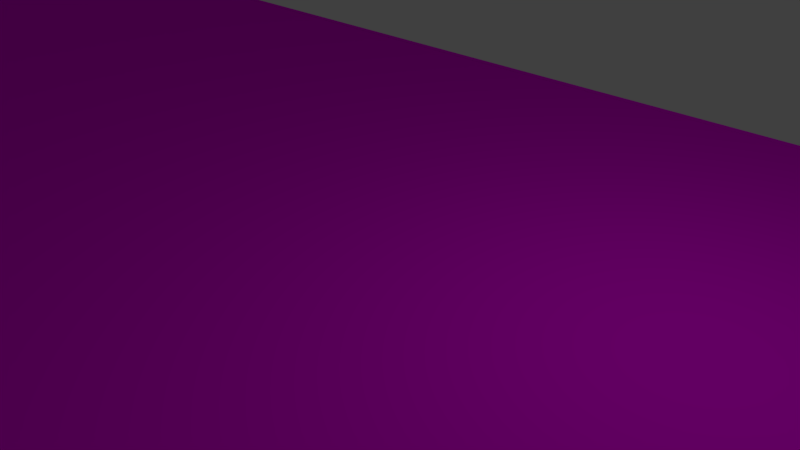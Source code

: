 # Source: valentin_library.blend  (saved by Blender 2.79.0; exported with 4.5.12 LTS)
import bpy
from mathutils import Matrix  # noqa: F401  (used for matrix-valued properties, if any)

bpy.ops.wm.read_factory_settings(use_empty=True)
scene = bpy.context.scene
scene.name = 'Scene'

# ---- collections
col_collection_1 = bpy.data.collections.new('Collection 1'); scene.collection.children.link(col_collection_1)

# ---- images (referenced by path relative to the original .blend; pixels are not part of the script)
import os
ASSET_DIR = os.environ.get("B2B_ASSET_DIR", "")  # directory of the original .blend (textures are referenced by path, not embedded)
HERE = os.path.dirname(os.path.abspath(__file__))  # packed textures are extracted next to this script under _unpacked/

def load_image(name, relpath, width, height, colorspace="sRGB"):
    """Load a texture the original file referenced (path relative to the .blend, or extracted next to this script)."""
    p = next((c for c in (os.path.join(HERE, relpath), os.path.join(ASSET_DIR, relpath)) if relpath and os.path.exists(c)), "")
    if p:
        img = bpy.data.images.load(p, check_existing=True)
        img.name = name
    else:  # same state as the original file: an image datablock whose file is absent (Cycles renders it pink)
        img = bpy.data.images.new(name, width, height)
        img.source = "FILE"
        img.filepath = "//" + (relpath or name)
    img.colorspace_settings.name = colorspace
    return img
img_wood_jpg = load_image('wood.jpg', 'wood.jpg', 1024, 1024, 'sRGB')

# ---- materials (node trees are filled in below, after node groups)
mat_wall = bpy.data.materials.new('Wall')
mat_wall.alpha_threshold = 0.0
mat_wall.diffuse_color = (0.8, 0.3535, 0.1169, 1.0)
mat_wall.specular_color = (1.0, 0.2738, 0.04349)
mat_wall.roughness = 0.5
mat_material_001 = bpy.data.materials.new('Material.001')
mat_material_001.alpha_threshold = 0.0
mat_material_001.roughness = 0.5
mat_material = bpy.data.materials.new('Material')
mat_material.alpha_threshold = 0.0
mat_material.roughness = 0.5

# ---- material node trees
mat_wall.use_nodes = True; mat_wall.node_tree.nodes.clear()
_N = mat_wall.node_tree.nodes; _L = mat_wall.node_tree.links
n0 = _N.new('ShaderNodeOutputMaterial'); n0.name = 'Material Output'; n0.location = (300, 300)
n1 = _N.new('ShaderNodeBsdfDiffuse'); n1.name = 'Diffuse BSDF'; n1.location = (10, 300)
n2 = _N.new('ShaderNodeTexImage'); n2.name = 'Image Texture'; n2.location = (-180, 300)
n2.width = 140
n2.image = img_wood_jpg
_L.new(n1.outputs[0], n0.inputs[0])
_L.new(n2.outputs[0], n1.inputs[0])
n0.is_active_output = True
mat_material_001.use_nodes = True; mat_material_001.node_tree.nodes.clear()
_N = mat_material_001.node_tree.nodes; _L = mat_material_001.node_tree.links
n0 = _N.new('ShaderNodeOutputMaterial'); n0.name = 'Material Output'; n0.location = (300, 300)
n1 = _N.new('ShaderNodeBsdfDiffuse'); n1.name = 'Diffuse BSDF'; n1.location = (10, 300)
n2 = _N.new('ShaderNodeTexImage'); n2.name = 'Image Texture'; n2.location = (-180, 300)
n2.width = 140
n2.image = img_wood_jpg
_L.new(n1.outputs[0], n0.inputs[0])
_L.new(n2.outputs[0], n1.inputs[0])
n0.is_active_output = True
mat_material.use_nodes = True; mat_material.node_tree.nodes.clear()
_N = mat_material.node_tree.nodes; _L = mat_material.node_tree.links
n0 = _N.new('ShaderNodeOutputMaterial'); n0.name = 'Material Output'; n0.location = (300, 300)
n1 = _N.new('ShaderNodeBsdfDiffuse'); n1.name = 'Diffuse BSDF'; n1.location = (10, 300)
n2 = _N.new('ShaderNodeTexImage'); n2.name = 'Image Texture'; n2.location = (-180, 300)
n2.width = 140
n2.image = img_wood_jpg
_L.new(n1.outputs[0], n0.inputs[0])
_L.new(n2.outputs[0], n1.inputs[0])
n0.is_active_output = True

# ---- world
world_world = bpy.data.worlds.new('World'); scene.world = world_world
world_world.color = (0.05088, 0.05088, 0.05088)
world_world.use_sun_shadow = False
world_world.sun_shadow_jitter_overblur = 0.0
world_world.cycles.sampling_method = 'MANUAL'

# ---- cameras
cam_camera = bpy.data.cameras.new('Camera')
cam_camera.clip_end = 100.0
cam_camera.lens = 35.0
cam_camera.sensor_width = 32.0
cam_camera.sensor_height = 18.0
cam_camera.ortho_scale = 7.314
cam_camera.dof.focus_distance = 0.0

# ---- lights
light_lamp = bpy.data.lights.new('Lamp', 'POINT')
light_lamp.transmission_factor = 0.0
light_lamp.cutoff_distance = 30.0
light_lamp.energy = 100.0
light_lamp.shadow_buffer_clip_start = 1.001
light_lamp.shadow_soft_size = 0.1
light_lamp.shadow_maximum_resolution = 0.006
light_lamp.use_absolute_resolution = True

# ---- meshes
me_plane_003 = bpy.data.meshes.new('Plane.003')
me_plane_003.from_pydata([(-1.0, -1.0, 0.0), (1.0, -1.0, 0.0), (-1.0, 1.0, 0.0), (1.0, 1.0, 0.0)], [], [(0, 1, 3, 2)])
_uv = me_plane_003.uv_layers.new(name='UVMap')
_uv.uv.foreach_set('vector', [0.0001, 9.998e-05, 0.9999, 9.998e-05, 0.9999, 0.9999, 9.998e-05, 0.9999])
me_plane_003.materials.append(mat_wall)
me_plane_003.use_remesh_preserve_volume = False
me_plane_003.use_remesh_preserve_attributes = False
me_plane_003.use_mirror_vertex_groups = False
me_plane_003.update()
me_plane_001 = bpy.data.meshes.new('Plane.001')
me_plane_001.from_pydata([(-1.0, -1.0, 0.0), (1.0, -1.0, 0.0), (-1.0, 1.0, 0.0), (1.0, 1.0, 0.0)], [], [(0, 1, 3, 2)])
_uv = me_plane_001.uv_layers.new(name='UVMap')
_uv.uv.foreach_set('vector', [0.0001, 9.998e-05, 0.9999, 9.998e-05, 0.9999, 0.9999, 9.998e-05, 0.9999])
me_plane_001.materials.append(mat_material_001)
me_plane_001.use_remesh_preserve_volume = False
me_plane_001.use_remesh_preserve_attributes = False
me_plane_001.use_mirror_vertex_groups = False
me_plane_001.update()
me_plane = bpy.data.meshes.new('Plane')
me_plane.from_pydata([(-1.0, -1.0, 0.0), (1.0, -1.0, 0.0), (-1.0, 1.0, 0.0), (1.0, 1.0, 0.0)], [], [(0, 1, 3, 2)])
_uv = me_plane.uv_layers.new(name='UVMap')
_uv.uv.foreach_set('vector', [0.0001, 9.998e-05, 0.9999, 9.998e-05, 0.9999, 0.9999, 9.998e-05, 0.9999])
me_plane.materials.append(mat_material)
me_plane.use_remesh_preserve_volume = False
me_plane.use_remesh_preserve_attributes = False
me_plane.use_mirror_vertex_groups = False
me_plane.update()

# ---- objects
ob_plane_002 = bpy.data.objects.new('Plane.002', me_plane_003)
ob_plane_001 = bpy.data.objects.new('Plane.001', me_plane_001)
ob_plane = bpy.data.objects.new('Plane', me_plane)
ob_lamp = bpy.data.objects.new('Lamp', light_lamp)
ob_camera = bpy.data.objects.new('Camera', cam_camera)

# ---- transforms, parenting, visibility, modifiers, constraints
ob_plane_002.location = (-0.05234, 7.615, -8.696)
ob_plane_002.rotation_euler = (1.571, -0.0, 0.0)
ob_plane_002.scale = (18.89, 8.7, 1.0)
ob_plane_002.lineart.crease_threshold = 0.0
_m = ob_plane_002.modifiers.new('Solidify', 'SOLIDIFY')
_m.thickness = 0.16
_m.nonmanifold_thickness_mode = 'FIXED'
_m.nonmanifold_merge_threshold = 0.0003
ob_plane_001.location = (-0.008544, -7.604, -8.695)
ob_plane_001.rotation_euler = (1.571, -0.0, 0.0)
ob_plane_001.scale = (18.89, 8.7, 1.0)
ob_plane_001.lineart.crease_threshold = 0.0
_m = ob_plane_001.modifiers.new('Solidify', 'SOLIDIFY')
_m.thickness = 0.16
_m.nonmanifold_thickness_mode = 'FIXED'
_m.nonmanifold_merge_threshold = 0.0003
ob_plane.location = (0.0, 0.0, 0.0)
ob_plane.scale = (18.87, 7.6, 1.0)
ob_plane.lineart.crease_threshold = 0.0
_m = ob_plane.modifiers.new('Solidify', 'SOLIDIFY')
_m.thickness = 0.16
_m.nonmanifold_thickness_mode = 'FIXED'
_m.nonmanifold_merge_threshold = 0.0003
ob_lamp.location = (4.076, 1.005, 5.904)
ob_lamp.rotation_euler = (0.6503, 0.05522, 1.866)
ob_lamp.lock_rotations_4d = False
ob_lamp.empty_display_type = 'ARROWS'
ob_lamp.color = (0.0, 0.0, 0.0, 0.0)
ob_lamp.lineart.crease_threshold = 0.0
ob_camera.location = (7.481, -6.508, 5.344)
ob_camera.rotation_euler = (1.109, 0.0, 0.8149)
ob_camera.lock_rotations_4d = False
ob_camera.empty_display_type = 'ARROWS'
ob_camera.color = (0.0, 0.0, 0.0, 0.0)
ob_camera.display_type = 'WIRE'
ob_camera.lineart.crease_threshold = 0.0

# ---- collection membership
col_collection_1.objects.link(ob_plane_002)
col_collection_1.objects.link(ob_plane_001)
col_collection_1.objects.link(ob_plane)
col_collection_1.objects.link(ob_lamp)
col_collection_1.objects.link(ob_camera)

# ---- scene / render settings (as saved in the file)
scene.camera = ob_camera
scene.frame_start = 1; scene.frame_end = 250; scene.frame_set(1)
scene.render.engine = 'CYCLES'
scene.render.resolution_percentage = 50
scene.render.dither_intensity = 0.0
scene.cycles.use_denoising = False
scene.cycles.samples = 128
scene.cycles.sampling_pattern = 'TABULATED_SOBOL'
scene.cycles.use_adaptive_sampling = False
scene.cycles.use_light_tree = False
scene.cycles.blur_glossy = 0.0
scene.cycles.sample_clamp_indirect = 0.0
scene.view_settings.view_transform = 'Standard'
bpy.context.view_layer.update()
